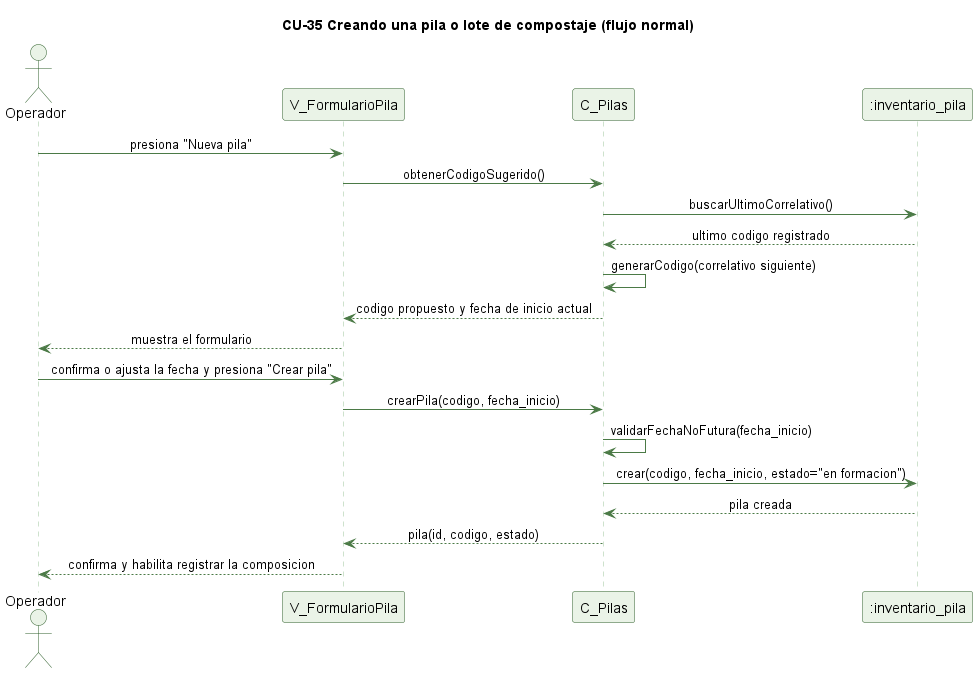

The diagram above was rendered by PlantUML. Its source (embedded in the PNG):
@startuml cu35-pila-crear-normal
' CU-35 Creando una pila o lote de compostaje - flujo normal
skinparam backgroundColor #FFFFFF
skinparam shadowing false
skinparam defaultFontName Helvetica
skinparam sequenceMessageAlign center
skinparam ParticipantBackgroundColor #EAF3E7
skinparam ParticipantBorderColor #2E5E2A
skinparam ActorBackgroundColor #EAF3E7
skinparam ActorBorderColor #2E5E2A
skinparam sequenceLifeLineBorderColor #9CC49A
skinparam ArrowColor #4B7A46

title CU-35 Creando una pila o lote de compostaje (flujo normal)

actor Operador
participant "V_FormularioPila" as V
participant "C_Pilas" as C
participant ":inventario_pila" as P

Operador -> V : presiona "Nueva pila"
V -> C : obtenerCodigoSugerido()
C -> P : buscarUltimoCorrelativo()
P --> C : ultimo codigo registrado
C -> C : generarCodigo(correlativo siguiente)
C --> V : codigo propuesto y fecha de inicio actual
V --> Operador : muestra el formulario
Operador -> V : confirma o ajusta la fecha y presiona "Crear pila"
V -> C : crearPila(codigo, fecha_inicio)
C -> C : validarFechaNoFutura(fecha_inicio)
C -> P : crear(codigo, fecha_inicio, estado="en formacion")
P --> C : pila creada
C --> V : pila(id, codigo, estado)
V --> Operador : confirma y habilita registrar la composicion

@enduml